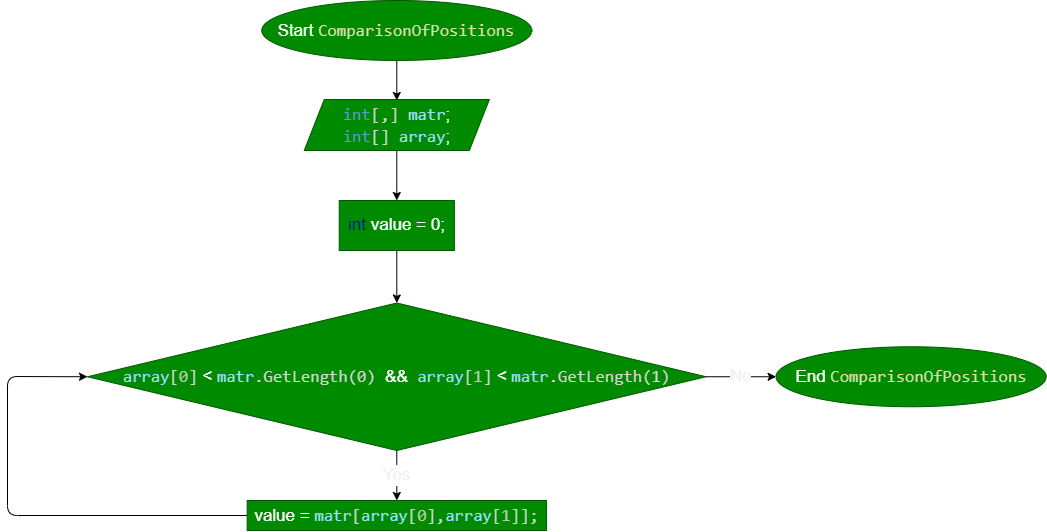

The diagram above was exported from draw.io. Its source (the exported page's mxGraphModel, read from the mxfile embedded in the PNG):
<mxGraphModel dx="1015" dy="706" grid="0" gridSize="10" guides="1" tooltips="1" connect="1" arrows="1" fold="1" page="1" pageScale="1" pageWidth="1100" pageHeight="850" math="0" shadow="0">
  <root>
    <mxCell id="0" />
    <mxCell id="1" parent="0" />
    <mxCell id="2" value="" style="edgeStyle=none;html=1;fontSize=17;" edge="1" parent="1" source="3">
      <mxGeometry relative="1" as="geometry">
        <mxPoint x="429.29" y="100" as="targetPoint" />
        <mxPoint x="429.30000000000007" y="60" as="sourcePoint" />
      </mxGeometry>
    </mxCell>
    <mxCell id="3" value="Start&amp;nbsp;&lt;span style=&quot;color: rgb(220, 220, 170); font-family: Consolas, &amp;quot;Courier New&amp;quot;, monospace; background-color: rgb(0, 138, 0);&quot;&gt;ComparisonOfPositions&lt;/span&gt;" style="ellipse;whiteSpace=wrap;html=1;fillColor=#008a00;fontColor=#ffffff;strokeColor=#005700;fontSize=17;" vertex="1" parent="1">
      <mxGeometry x="294.31" width="270" height="60" as="geometry" />
    </mxCell>
    <mxCell id="7" value="" style="edgeStyle=none;html=1;fontSize=17;fontColor=#0000CC;" edge="1" parent="1" source="8" target="11">
      <mxGeometry relative="1" as="geometry" />
    </mxCell>
    <mxCell id="8" value="&lt;font color=&quot;#0000cc&quot;&gt;int&amp;nbsp;&lt;/font&gt;value = 0;" style="whiteSpace=wrap;html=1;fontSize=17;fillColor=#008a00;strokeColor=#005700;fontColor=#ffffff;" vertex="1" parent="1">
      <mxGeometry x="371.71000000000004" y="200" width="115.18" height="50" as="geometry" />
    </mxCell>
    <mxCell id="10" value="No" style="edgeStyle=none;html=1;fontSize=17;fontColor=#F0F0F0;" edge="1" parent="1" source="11" target="21">
      <mxGeometry relative="1" as="geometry" />
    </mxCell>
    <mxCell id="11" value="&lt;font style=&quot;font-size: 17px;&quot;&gt;&lt;span style=&quot;font-family: Consolas, &amp;quot;Courier New&amp;quot;, monospace; color: rgb(156, 220, 254);&quot;&gt;array&lt;/span&gt;&lt;span style=&quot;color: rgb(212, 212, 212); font-family: Consolas, &amp;quot;Courier New&amp;quot;, monospace;&quot;&gt;[&lt;/span&gt;&lt;span style=&quot;font-family: Consolas, &amp;quot;Courier New&amp;quot;, monospace; color: rgb(181, 206, 168);&quot;&gt;0&lt;/span&gt;&lt;span style=&quot;color: rgb(212, 212, 212); font-family: Consolas, &amp;quot;Courier New&amp;quot;, monospace;&quot;&gt;]&lt;/span&gt;&amp;nbsp;&amp;lt;&amp;nbsp;&lt;span style=&quot;font-family: Consolas, &amp;quot;Courier New&amp;quot;, monospace; color: rgb(156, 220, 254);&quot;&gt;matr&lt;/span&gt;&lt;span style=&quot;color: rgb(212, 212, 212); font-family: Consolas, &amp;quot;Courier New&amp;quot;, monospace; background-color: rgb(0, 138, 0);&quot;&gt;.GetLength(0)&amp;nbsp;&lt;/span&gt;&amp;amp;&amp;amp;&amp;nbsp;&amp;nbsp;&lt;span style=&quot;font-family: Consolas, &amp;quot;Courier New&amp;quot;, monospace; color: rgb(156, 220, 254);&quot;&gt;array&lt;/span&gt;&lt;span style=&quot;color: rgb(212, 212, 212); font-family: Consolas, &amp;quot;Courier New&amp;quot;, monospace;&quot;&gt;[&lt;/span&gt;&lt;span style=&quot;font-family: Consolas, &amp;quot;Courier New&amp;quot;, monospace;&quot;&gt;&lt;font style=&quot;font-size: 17px;&quot; color=&quot;#b5cea8&quot;&gt;1&lt;/font&gt;&lt;/span&gt;&lt;span style=&quot;color: rgb(212, 212, 212); font-family: Consolas, &amp;quot;Courier New&amp;quot;, monospace;&quot;&gt;]&lt;/span&gt;&amp;nbsp;&amp;lt;&amp;nbsp;&lt;span style=&quot;font-family: Consolas, &amp;quot;Courier New&amp;quot;, monospace; color: rgb(156, 220, 254);&quot;&gt;matr&lt;/span&gt;&lt;span style=&quot;color: rgb(212, 212, 212); font-family: Consolas, &amp;quot;Courier New&amp;quot;, monospace;&quot;&gt;.GetLength(1)&lt;/span&gt;&lt;/font&gt;" style="rhombus;whiteSpace=wrap;html=1;fontSize=17;fillColor=#008a00;strokeColor=#005700;fontColor=#ffffff;" vertex="1" parent="1">
      <mxGeometry x="119.99999999999999" y="302.5" width="618.61" height="147.5" as="geometry" />
    </mxCell>
    <mxCell id="12" value="Yes" style="edgeStyle=none;html=1;fontSize=17;fontColor=#F0F0F0;exitX=0.5;exitY=1;exitDx=0;exitDy=0;" edge="1" parent="1" source="11" target="16">
      <mxGeometry relative="1" as="geometry">
        <mxPoint x="429.3022917197701" y="459.9987255151859" as="sourcePoint" />
      </mxGeometry>
    </mxCell>
    <mxCell id="24" style="edgeStyle=none;html=1;entryX=0;entryY=0.5;entryDx=0;entryDy=0;fontSize=17;exitX=0;exitY=0.5;exitDx=0;exitDy=0;" edge="1" parent="1" source="16" target="11">
      <mxGeometry relative="1" as="geometry">
        <Array as="points">
          <mxPoint x="40" y="515" />
          <mxPoint x="40" y="376" />
        </Array>
      </mxGeometry>
    </mxCell>
    <mxCell id="16" value="value =&amp;nbsp;&lt;span style=&quot;font-family: Consolas, &amp;quot;Courier New&amp;quot;, monospace; color: rgb(156, 220, 254);&quot;&gt;matr&lt;/span&gt;&lt;span style=&quot;font-family: Consolas, &amp;quot;Courier New&amp;quot;, monospace;&quot;&gt;&lt;font color=&quot;#d4d4d4&quot;&gt;&lt;span style=&quot;background-color: rgb(0, 138, 0);&quot;&gt;[&lt;/span&gt;&lt;/font&gt;&lt;/span&gt;&lt;span style=&quot;font-family: Consolas, &amp;quot;Courier New&amp;quot;, monospace; color: rgb(156, 220, 254);&quot;&gt;array&lt;/span&gt;&lt;span style=&quot;color: rgb(212, 212, 212); font-family: Consolas, &amp;quot;Courier New&amp;quot;, monospace;&quot;&gt;[&lt;/span&gt;&lt;span style=&quot;font-family: Consolas, &amp;quot;Courier New&amp;quot;, monospace; color: rgb(181, 206, 168);&quot;&gt;0&lt;/span&gt;&lt;span style=&quot;color: rgb(212, 212, 212); font-family: Consolas, &amp;quot;Courier New&amp;quot;, monospace;&quot;&gt;]&lt;/span&gt;&lt;span style=&quot;font-family: Consolas, &amp;quot;Courier New&amp;quot;, monospace;&quot;&gt;&lt;font color=&quot;#d4d4d4&quot;&gt;&lt;span style=&quot;background-color: rgb(0, 138, 0);&quot;&gt;,&lt;/span&gt;&lt;/font&gt;&lt;/span&gt;&lt;span style=&quot;font-family: Consolas, &amp;quot;Courier New&amp;quot;, monospace; color: rgb(156, 220, 254);&quot;&gt;array&lt;/span&gt;&lt;span style=&quot;color: rgb(212, 212, 212); font-family: Consolas, &amp;quot;Courier New&amp;quot;, monospace;&quot;&gt;[&lt;/span&gt;&lt;span style=&quot;font-family: Consolas, &amp;quot;Courier New&amp;quot;, monospace;&quot;&gt;&lt;font color=&quot;#b5cea8&quot;&gt;1&lt;/font&gt;&lt;/span&gt;&lt;span style=&quot;color: rgb(212, 212, 212); font-family: Consolas, &amp;quot;Courier New&amp;quot;, monospace;&quot;&gt;]&lt;/span&gt;&lt;span style=&quot;background-color: rgb(0, 138, 0); color: rgb(212, 212, 212); font-family: Consolas, &amp;quot;Courier New&amp;quot;, monospace;&quot;&gt;]&lt;/span&gt;&lt;span style=&quot;background-color: rgb(0, 138, 0); color: rgb(212, 212, 212); font-family: Consolas, &amp;quot;Courier New&amp;quot;, monospace;&quot;&gt;;&lt;/span&gt;" style="whiteSpace=wrap;html=1;fontSize=17;fillColor=#008a00;strokeColor=#005700;fontColor=#ffffff;" vertex="1" parent="1">
      <mxGeometry x="279.68" y="500" width="299.25" height="30" as="geometry" />
    </mxCell>
    <mxCell id="21" value="End&amp;nbsp;&lt;span style=&quot;color: rgb(220, 220, 170); font-family: Consolas, &amp;quot;Courier New&amp;quot;, monospace;&quot;&gt;ComparisonOfPositions&lt;/span&gt;" style="ellipse;whiteSpace=wrap;html=1;fillColor=#008a00;fontColor=#ffffff;strokeColor=#005700;fontSize=17;" vertex="1" parent="1">
      <mxGeometry x="808.61" y="346.25" width="270" height="60" as="geometry" />
    </mxCell>
    <mxCell id="23" style="edgeStyle=none;html=1;entryX=0.5;entryY=0;entryDx=0;entryDy=0;fontSize=17;" edge="1" parent="1" source="22" target="8">
      <mxGeometry relative="1" as="geometry" />
    </mxCell>
    <mxCell id="22" value="&lt;span style=&quot;font-family: Consolas, &amp;quot;Courier New&amp;quot;, monospace; color: rgb(86, 156, 214);&quot;&gt;int&lt;/span&gt;&lt;span style=&quot;color: rgb(212, 212, 212); font-family: Consolas, &amp;quot;Courier New&amp;quot;, monospace; background-color: rgb(0, 138, 0);&quot;&gt;[,]&amp;nbsp;&lt;/span&gt;&lt;span style=&quot;font-family: Consolas, &amp;quot;Courier New&amp;quot;, monospace; color: rgb(156, 220, 254);&quot;&gt;matr&lt;/span&gt;;&lt;br&gt;&lt;span style=&quot;font-family: Consolas, &amp;quot;Courier New&amp;quot;, monospace; color: rgb(86, 156, 214);&quot;&gt;int&lt;/span&gt;&lt;span style=&quot;color: rgb(212, 212, 212); font-family: Consolas, &amp;quot;Courier New&amp;quot;, monospace; background-color: rgb(0, 138, 0);&quot;&gt;[]&amp;nbsp;&lt;/span&gt;&lt;span style=&quot;font-family: Consolas, &amp;quot;Courier New&amp;quot;, monospace; color: rgb(156, 220, 254);&quot;&gt;array&lt;/span&gt;;" style="shape=parallelogram;perimeter=parallelogramPerimeter;whiteSpace=wrap;html=1;fixedSize=1;fillColor=#008a00;fontColor=#ffffff;strokeColor=#005700;fontSize=17;" vertex="1" parent="1">
      <mxGeometry x="336.74" y="99" width="185.12" height="51" as="geometry" />
    </mxCell>
  </root>
</mxGraphModel>